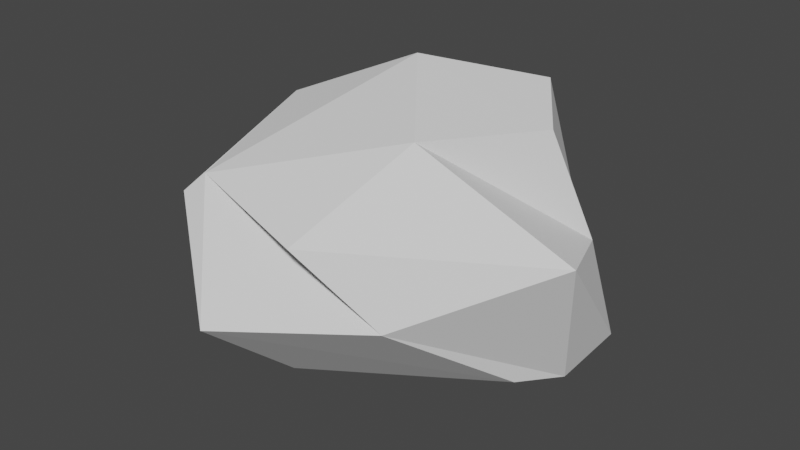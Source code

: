 # Source: rock.blend  (saved by Blender 3.6.11; exported with 4.5.12 LTS)
import bpy
from mathutils import Matrix  # noqa: F401  (used for matrix-valued properties, if any)

bpy.ops.wm.read_factory_settings(use_empty=True)
scene = bpy.context.scene
scene.name = 'Scene'

# ---- collections
col_collection = bpy.data.collections.new('Collection'); scene.collection.children.link(col_collection)

# ---- world
world_world = bpy.data.worlds.new('World'); scene.world = world_world
world_world.use_nodes = True; world_world.node_tree.nodes.clear()
_N = world_world.node_tree.nodes; _L = world_world.node_tree.links
n0 = _N.new('ShaderNodeOutputWorld'); n0.name = 'World Output'; n0.location = (300, 300)
n1 = _N.new('ShaderNodeBackground'); n1.name = 'Background'; n1.location = (10, 300)
n1.inputs[0].default_value = (0.05088, 0.05088, 0.05088, 1.0)
_L.new(n1.outputs[0], n0.inputs[0])
n0.is_active_output = True
world_world.color = (0.05088, 0.05088, 0.05088)
world_world.use_sun_shadow = False
world_world.sun_shadow_jitter_overblur = 0.0

# ---- meshes
me_cube_001 = bpy.data.meshes.new('Cube.001')
me_cube_001.from_pydata([(-0.07377, -0.06103, -0.4146), (-0.02581, 0.3204, 0.4023), (0.09221, 0.8413, -0.4985), (0.446, 0.8913, 0.356), (0.9824, 0.3086, -0.4166), (0.5616, -0.3285, 0.2204), (1.09, 0.7732, -0.4052), (0.9467, 0.5098, 0.4436), (-0.1683, 0.2555, -0.4948), (-0.2883, -0.02432, 0.04696), (0.1077, 0.7908, 0.3588), (0.2299, 1.033, -0.1808), (0.5646, 0.8637, -0.5113), (0.765, 0.7663, 0.5096), (1.074, 0.6002, 0.04797), (1.065, 0.5045, -0.4604), (0.7412, 0.05428, 0.4917), (0.8054, -0.1795, -0.0592), (0.2638, -0.03908, -0.4899), (0.08279, -0.2216, 0.2954), (0.4293, 0.4515, 0.6073), (0.3968, 0.4084, -0.5858), (0.2271, -0.4171, -0.1614), (1.203, 0.2794, 0.1157), (0.7292, 1.069, -0.09228), (-0.2806, 0.4712, -0.1525)], [], [(25, 10, 3, 11), (24, 13, 7, 14), (23, 16, 5, 17), (22, 19, 1, 9), (21, 15, 4, 18), (20, 10, 1, 19), (16, 20, 19, 5), (7, 13, 20, 16), (13, 3, 10, 20), (8, 21, 18, 0), (2, 12, 21, 8), (12, 6, 15, 21), (18, 22, 9, 0), (4, 17, 22, 18), (17, 5, 19, 22), (15, 23, 17, 4), (6, 14, 23, 15), (14, 7, 16, 23), (12, 24, 14, 6), (2, 11, 24, 12), (11, 3, 13, 24), (8, 25, 11, 2), (0, 9, 25, 8), (9, 1, 10, 25)])
_uv = me_cube_001.uv_layers.new(name='UVMap')
_uv.uv.foreach_set('vector', [0.5, 0.125, 0.625, 0.125, 0.625, 0.25, 0.5, 0.25, 0.5, 0.375, 0.625, 0.375, 0.625, 0.5, 0.5, 0.5, 0.5, 0.625, 0.625, 0.625, 0.625, 0.75, 0.5, 0.75, 0.5, 0.875, 0.625, 0.875, 0.625, 1.0, 0.5, 1.0, 0.25, 0.625, 0.375, 0.625, 0.375, 0.75, 0.25, 0.75, 0.75, 0.625, 0.875, 0.625, 0.875, 0.75, 0.75, 0.75, 0.625, 0.625, 0.75, 0.625, 0.75, 0.75, 0.625, 0.75, 0.625, 0.5, 0.75, 0.5, 0.75, 0.625, 0.625, 0.625, 0.75, 0.5, 0.875, 0.5, 0.875, 0.625, 0.75, 0.625, 0.125, 0.625, 0.25, 0.625, 0.25, 0.75, 0.125, 0.75, 0.125, 0.5, 0.25, 0.5, 0.25, 0.625, 0.125, 0.625, 0.25, 0.5, 0.375, 0.5, 0.375, 0.625, 0.25, 0.625, 0.375, 0.875, 0.5, 0.875, 0.5, 1.0, 0.375, 1.0, 0.375, 0.75, 0.5, 0.75, 0.5, 0.875, 0.375, 0.875, 0.5, 0.75, 0.625, 0.75, 0.625, 0.875, 0.5, 0.875, 0.375, 0.625, 0.5, 0.625, 0.5, 0.75, 0.375, 0.75, 0.375, 0.5, 0.5, 0.5, 0.5, 0.625, 0.375, 0.625, 0.5, 0.5, 0.625, 0.5, 0.625, 0.625, 0.5, 0.625, 0.375, 0.375, 0.5, 0.375, 0.5, 0.5, 0.375, 0.5, 0.375, 0.25, 0.5, 0.25, 0.5, 0.375, 0.375, 0.375, 0.5, 0.25, 0.625, 0.25, 0.625, 0.375, 0.5, 0.375, 0.375, 0.125, 0.5, 0.125, 0.5, 0.25, 0.375, 0.25, 0.375, 0.0, 0.5, 0.0, 0.5, 0.125, 0.375, 0.125, 0.5, 0.0, 0.625, 0.0, 0.625, 0.125, 0.5, 0.125])
me_cube_001.update()

# ---- objects
ob_rock = bpy.data.objects.new('Rock', me_cube_001)

# ---- transforms, parenting, visibility, modifiers, constraints
ob_rock.location = (0.0, 0.0, 0.0)

# ---- collection membership
col_collection.objects.link(ob_rock)

# ---- scene / render settings (as saved in the file)
scene.frame_start = 1; scene.frame_end = 250; scene.frame_set(1)
scene.render.engine = 'BLENDER_EEVEE_NEXT'
scene.cycles.sampling_pattern = 'TABULATED_SOBOL'
scene.view_settings.view_transform = 'Filmic'
bpy.context.view_layer.update()

# ---- added for rendering (the .blend has no active camera and no usable light): camera, sun
cam_auto = bpy.data.cameras.new('AutoCamera')
cam_auto.lens = 50.0
cam_auto.sensor_width = 36.0
cam_auto.clip_end = 1000.0
ob_auto_camera = bpy.data.objects.new('AutoCamera', cam_auto)
scene.collection.objects.link(ob_auto_camera)
ob_auto_camera.location = (2.6964, -2.36086, 1.80196)
ob_auto_camera.rotation_euler = (1.09748, -7.21219e-08, 0.694738)
scene.camera = ob_auto_camera
light_auto_sun = bpy.data.lights.new('AutoSun', 'SUN')
light_auto_sun.energy = 3.0
light_auto_sun.angle = 0.0523599
ob_auto_sun = bpy.data.objects.new('AutoSun', light_auto_sun)
scene.collection.objects.link(ob_auto_sun)
ob_auto_sun.rotation_euler = (0.872665, 0.174533, 0.523599)
bpy.context.view_layer.update()
